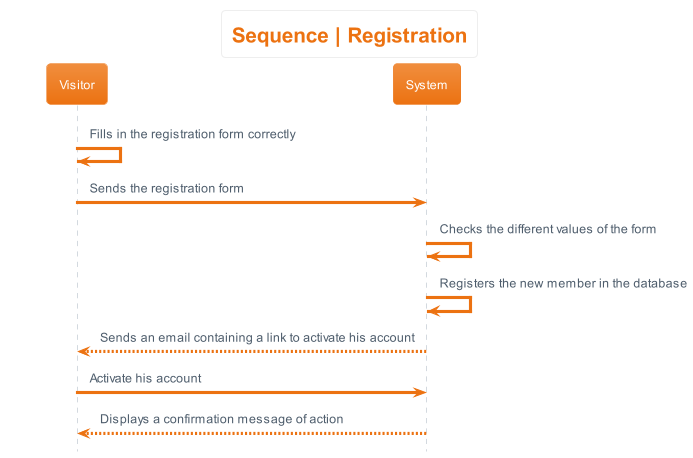

The diagram above was rendered by PlantUML. Its source (embedded in the PNG):
@startuml sequence__registration
hide footbox
skinparam actorStyle awesome
!theme aws-orange
skinparam backgroundcolor White

'Titre'
title Sequence | Registration

'Déroulement'
Visitor -> Visitor : Fills in the registration form correctly
Visitor -> System: Sends the registration form
System -> System: Checks the different values of the form
System -> System: Registers the new member in the database
System --> Visitor: Sends an email containing a link to activate his account
Visitor -> System: Activate his account
System --> Visitor: Displays a confirmation message of action
@enduml